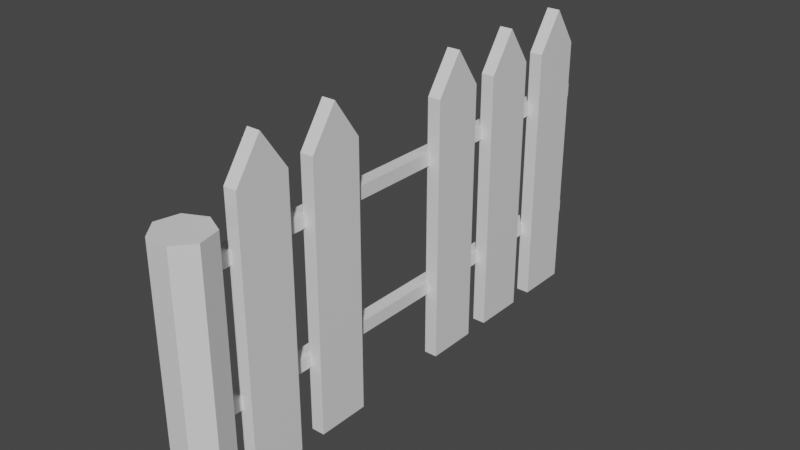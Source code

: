 # Source: p_ot_2.blend  (saved by Blender 2.83.19; exported with 4.5.12 LTS)
import bpy
from mathutils import Matrix  # noqa: F401  (used for matrix-valued properties, if any)

bpy.ops.wm.read_factory_settings(use_empty=True)
scene = bpy.context.scene
scene.name = 'Scene'

# ---- collections
col_collection = bpy.data.collections.new('Collection'); scene.collection.children.link(col_collection)

# ---- materials (node trees are filled in below, after node groups)
mat_material = bpy.data.materials.new('Material')
mat_material.alpha_threshold = 0.0
mat_material.use_transparent_shadow = False
mat_material.line_color = (0.0, 0.0, 0.0, 1.0)

# ---- material node trees
mat_material.use_nodes = True; mat_material.node_tree.nodes.clear()
_N = mat_material.node_tree.nodes; _L = mat_material.node_tree.links
n0 = _N.new('ShaderNodeOutputMaterial'); n0.name = 'Material Output'; n0.location = (300, 300)
n1 = _N.new('ShaderNodeBsdfPrincipled'); n1.name = 'Principled BSDF'; n1.location = (10, 300)
n1.distribution = 'GGX'
n1.subsurface_method = 'BURLEY'
n1.inputs[2].default_value = 0.4
n1.inputs[3].default_value = 1.45
n1.inputs[27].default_value = (0.0, 0.0, 0.0, 1.0)
n1.inputs[28].default_value = 1.0
_L.new(n1.outputs[0], n0.inputs[0])
n0.is_active_output = True

# ---- world
world_world = bpy.data.worlds.new('World'); scene.world = world_world
world_world.use_nodes = True; world_world.node_tree.nodes.clear()
_N = world_world.node_tree.nodes; _L = world_world.node_tree.links
n0 = _N.new('ShaderNodeOutputWorld'); n0.name = 'World Output'; n0.location = (300, 300)
n1 = _N.new('ShaderNodeBackground'); n1.name = 'Background'; n1.location = (10, 300)
n1.inputs[0].default_value = (0.05088, 0.05088, 0.05088, 1.0)
_L.new(n1.outputs[0], n0.inputs[0])
n0.is_active_output = True
world_world.color = (0.05088, 0.05088, 0.05088)
world_world.use_sun_shadow = False
world_world.sun_shadow_jitter_overblur = 0.0

# ---- meshes
me_cube = bpy.data.meshes.new('Cube')
me_cube.from_pydata([(0.05, 0.2, 1.0), (0.05, 0.2, -1.0), (0.05, -0.2, 1.0), (0.05, -0.2, -1.0), (-0.05, 0.2, 1.0), (-0.05, 0.2, -1.0), (-0.05, -0.2, 1.0), (-0.05, -0.2, -1.0), (0.05, 0.0, 1.291), (-0.05, 0.0, 1.291), (0.05, 0.8, 1.0), (0.05, 0.8, -1.0), (0.05, 0.4, 1.0), (0.05, 0.4, -1.0), (-0.05, 0.8, 1.0), (-0.05, 0.8, -1.0), (-0.05, 0.4, 1.0), (-0.05, 0.4, -1.0), (0.05, 0.6, 1.291), (-0.05, 0.6, 1.291), (0.05, 2.0, 1.0), (0.05, 2.0, -1.0), (0.05, 1.6, 1.0), (0.05, 1.6, -1.0), (-0.05, 2.0, 1.0), (-0.05, 2.0, -1.0), (-0.05, 1.6, 1.0), (-0.05, 1.6, -1.0), (0.05, 1.8, 1.291), (-0.05, 1.8, 1.291), (0.05, 2.6, 1.0), (0.05, 2.6, -1.0), (0.05, 2.2, 1.0), (0.05, 2.2, -1.0), (-0.05, 2.6, 1.0), (-0.05, 2.6, -1.0), (-0.05, 2.2, 1.0), (-0.05, 2.2, -1.0), (0.05, 2.4, 1.291), (-0.05, 2.4, 1.291), (0.05, 3.2, 1.0), (0.05, 3.2, -1.0), (0.05, 2.8, 1.0), (0.05, 2.8, -1.0), (-0.05, 3.2, 1.0), (-0.05, 3.2, -1.0), (-0.05, 2.8, 1.0), (-0.05, 2.8, -1.0), (0.05, 3.0, 1.291), (-0.05, 3.0, 1.291), (-0.1349, -0.3304, 0.5076), (-0.1349, -0.3304, 0.6076), (-0.1349, 3.349, 0.5076), (-0.1349, 3.349, 0.6076), (-0.03485, -0.3304, 0.5076), (-0.03485, -0.3304, 0.6076), (-0.03485, 3.349, 0.5076), (-0.03485, 3.349, 0.6076), (-0.1349, -0.3304, -0.4984), (-0.1349, -0.3304, -0.3984), (-0.1349, 3.349, -0.4984), (-0.1349, 3.349, -0.3984), (-0.03485, -0.3304, -0.4984), (-0.03485, -0.3304, -0.3984), (-0.03485, 3.349, -0.4984), (-0.03485, 3.349, -0.3984), (-0.07502, -0.2898, -1.0), (-0.07502, -0.2898, 0.8384), (0.08135, -0.3651, -1.0), (0.08135, -0.3651, 0.8384), (0.12, -0.5343, -1.0), (0.12, -0.5343, 0.8384), (0.01176, -0.67, -1.0), (0.01176, -0.67, 0.8384), (-0.1618, -0.67, -1.0), (-0.1618, -0.67, 0.8384), (-0.27, -0.5343, -1.0), (-0.27, -0.5343, 0.8384), (-0.2314, -0.3651, -1.0), (-0.2314, -0.3651, 0.8384)], [], [(0, 4, 9, 8), (3, 2, 6, 7), (7, 6, 4, 5), (5, 1, 3, 7), (1, 0, 2, 3), (5, 4, 0, 1), (6, 2, 8, 9), (4, 6, 9), (2, 0, 8), (10, 14, 19, 18), (13, 12, 16, 17), (17, 16, 14, 15), (15, 11, 13, 17), (11, 10, 12, 13), (15, 14, 10, 11), (16, 12, 18, 19), (14, 16, 19), (12, 10, 18), (20, 24, 29, 28), (23, 22, 26, 27), (27, 26, 24, 25), (25, 21, 23, 27), (21, 20, 22, 23), (25, 24, 20, 21), (26, 22, 28, 29), (24, 26, 29), (22, 20, 28), (30, 34, 39, 38), (33, 32, 36, 37), (37, 36, 34, 35), (35, 31, 33, 37), (31, 30, 32, 33), (35, 34, 30, 31), (36, 32, 38, 39), (34, 36, 39), (32, 30, 38), (40, 44, 49, 48), (43, 42, 46, 47), (47, 46, 44, 45), (45, 41, 43, 47), (41, 40, 42, 43), (45, 44, 40, 41), (46, 42, 48, 49), (44, 46, 49), (42, 40, 48), (50, 51, 53, 52), (52, 53, 57, 56), (56, 57, 55, 54), (54, 55, 51, 50), (52, 56, 54, 50), (57, 53, 51, 55), (58, 59, 61, 60), (60, 61, 65, 64), (64, 65, 63, 62), (62, 63, 59, 58), (60, 64, 62, 58), (65, 61, 59, 63), (66, 67, 69, 68), (68, 69, 71, 70), (70, 71, 73, 72), (72, 73, 75, 74), (74, 75, 77, 76), (69, 67, 79, 77, 75, 73, 71), (76, 77, 79, 78), (78, 79, 67, 66), (66, 68, 70, 72, 74, 76, 78)])
_uv = me_cube.uv_layers.new(name='UVMap')
_uv.uv.foreach_set('vector', [0.625, 0.5, 0.625, 0.25, 0.625, 0.25, 0.625, 0.5, 0.375, 0.75, 0.625, 0.75, 0.625, 1.0, 0.375, 1.0, 0.375, 0.0, 0.625, 0.0, 0.625, 0.25, 0.375, 0.25, 0.125, 0.5, 0.375, 0.5, 0.375, 0.75, 0.125, 0.75, 0.375, 0.5, 0.625, 0.5, 0.625, 0.75, 0.375, 0.75, 0.375, 0.25, 0.625, 0.25, 0.625, 0.5, 0.375, 0.5, 0.625, 1.0, 0.625, 0.75, 0.625, 0.75, 0.625, 1.0, 0.625, 0.25, 0.625, 0.0, 0.625, 0.25, 0.625, 0.75, 0.625, 0.5, 0.625, 0.75, 0.625, 0.5, 0.625, 0.25, 0.625, 0.25, 0.625, 0.5, 0.375, 0.75, 0.625, 0.75, 0.625, 1.0, 0.375, 1.0, 0.375, 0.0, 0.625, 0.0, 0.625, 0.25, 0.375, 0.25, 0.125, 0.5, 0.375, 0.5, 0.375, 0.75, 0.125, 0.75, 0.375, 0.5, 0.625, 0.5, 0.625, 0.75, 0.375, 0.75, 0.375, 0.25, 0.625, 0.25, 0.625, 0.5, 0.375, 0.5, 0.625, 1.0, 0.625, 0.75, 0.625, 0.75, 0.625, 1.0, 0.625, 0.25, 0.625, 0.0, 0.625, 0.25, 0.625, 0.75, 0.625, 0.5, 0.625, 0.75, 0.625, 0.5, 0.625, 0.25, 0.625, 0.25, 0.625, 0.5, 0.375, 0.75, 0.625, 0.75, 0.625, 1.0, 0.375, 1.0, 0.375, 0.0, 0.625, 0.0, 0.625, 0.25, 0.375, 0.25, 0.125, 0.5, 0.375, 0.5, 0.375, 0.75, 0.125, 0.75, 0.375, 0.5, 0.625, 0.5, 0.625, 0.75, 0.375, 0.75, 0.375, 0.25, 0.625, 0.25, 0.625, 0.5, 0.375, 0.5, 0.625, 1.0, 0.625, 0.75, 0.625, 0.75, 0.625, 1.0, 0.625, 0.25, 0.625, 0.0, 0.625, 0.25, 0.625, 0.75, 0.625, 0.5, 0.625, 0.75, 0.625, 0.5, 0.625, 0.25, 0.625, 0.25, 0.625, 0.5, 0.375, 0.75, 0.625, 0.75, 0.625, 1.0, 0.375, 1.0, 0.375, 0.0, 0.625, 0.0, 0.625, 0.25, 0.375, 0.25, 0.125, 0.5, 0.375, 0.5, 0.375, 0.75, 0.125, 0.75, 0.375, 0.5, 0.625, 0.5, 0.625, 0.75, 0.375, 0.75, 0.375, 0.25, 0.625, 0.25, 0.625, 0.5, 0.375, 0.5, 0.625, 1.0, 0.625, 0.75, 0.625, 0.75, 0.625, 1.0, 0.625, 0.25, 0.625, 0.0, 0.625, 0.25, 0.625, 0.75, 0.625, 0.5, 0.625, 0.75, 0.625, 0.5, 0.625, 0.25, 0.625, 0.25, 0.625, 0.5, 0.375, 0.75, 0.625, 0.75, 0.625, 1.0, 0.375, 1.0, 0.375, 0.0, 0.625, 0.0, 0.625, 0.25, 0.375, 0.25, 0.125, 0.5, 0.375, 0.5, 0.375, 0.75, 0.125, 0.75, 0.375, 0.5, 0.625, 0.5, 0.625, 0.75, 0.375, 0.75, 0.375, 0.25, 0.625, 0.25, 0.625, 0.5, 0.375, 0.5, 0.625, 1.0, 0.625, 0.75, 0.625, 0.75, 0.625, 1.0, 0.625, 0.25, 0.625, 0.0, 0.625, 0.25, 0.625, 0.75, 0.625, 0.5, 0.625, 0.75, 0.375, 0.0, 0.625, 0.0, 0.625, 0.25, 0.375, 0.25, 0.375, 0.25, 0.625, 0.25, 0.625, 0.5, 0.375, 0.5, 0.375, 0.5, 0.625, 0.5, 0.625, 0.75, 0.375, 0.75, 0.375, 0.75, 0.625, 0.75, 0.625, 1.0, 0.375, 1.0, 0.125, 0.5, 0.375, 0.5, 0.375, 0.75, 0.125, 0.75, 0.625, 0.5, 0.875, 0.5, 0.875, 0.75, 0.625, 0.75, 0.375, 0.0, 0.625, 0.0, 0.625, 0.25, 0.375, 0.25, 0.375, 0.25, 0.625, 0.25, 0.625, 0.5, 0.375, 0.5, 0.375, 0.5, 0.625, 0.5, 0.625, 0.75, 0.375, 0.75, 0.375, 0.75, 0.625, 0.75, 0.625, 1.0, 0.375, 1.0, 0.125, 0.5, 0.375, 0.5, 0.375, 0.75, 0.125, 0.75, 0.625, 0.5, 0.875, 0.5, 0.875, 0.75, 0.625, 0.75, 1.0, 0.5, 1.0, 1.0, 0.8571, 1.0, 0.8571, 0.5, 0.8571, 0.5, 0.8571, 1.0, 0.7143, 1.0, 0.7143, 0.5, 0.7143, 0.5, 0.7143, 1.0, 0.5714, 1.0, 0.5714, 0.5, 0.5714, 0.5, 0.5714, 1.0, 0.4286, 1.0, 0.4286, 0.5, 0.4286, 0.5, 0.4286, 1.0, 0.2857, 1.0, 0.2857, 0.5, 0.4376, 0.3996, 0.25, 0.49, 0.06236, 0.3996, 0.01602, 0.1966, 0.1459, 0.03377, 0.3541, 0.03377, 0.484, 0.1966, 0.2857, 0.5, 0.2857, 1.0, 0.1429, 1.0, 0.1429, 0.5, 0.1429, 0.5, 0.1429, 1.0, 2.98e-08, 1.0, 2.98e-08, 0.5, 0.75, 0.49, 0.9376, 0.3996, 0.984, 0.1966, 0.8541, 0.03377, 0.6459, 0.03377, 0.516, 0.1966, 0.5624, 0.3996])
me_cube.materials.append(mat_material)
me_cube.use_remesh_preserve_volume = False
me_cube.use_remesh_preserve_attributes = False
me_cube.use_mirror_vertex_groups = False
me_cube.update()

# ---- objects
ob_cube = bpy.data.objects.new('Cube', me_cube)

# ---- transforms, parenting, visibility, modifiers, constraints
ob_cube.location = (0.0, 0.0, 0.0)
ob_cube.lock_rotations_4d = False
ob_cube.empty_display_type = 'ARROWS'
ob_cube.lineart.crease_threshold = 0.0

# ---- collection membership
col_collection.objects.link(ob_cube)

# ---- scene / render settings (as saved in the file)
scene.frame_start = 1; scene.frame_end = 250; scene.frame_set(1)
scene.render.engine = 'BLENDER_EEVEE_NEXT'
scene.cycles.use_denoising = False
scene.cycles.samples = 128
scene.cycles.sampling_pattern = 'TABULATED_SOBOL'
scene.cycles.use_adaptive_sampling = False
scene.cycles.use_light_tree = False
scene.view_settings.view_transform = 'Filmic'
bpy.context.view_layer.update()

# ---- added for rendering (the .blend has no active camera and no usable light): camera, sun
cam_auto = bpy.data.cameras.new('AutoCamera')
cam_auto.lens = 50.0
cam_auto.sensor_width = 36.0
cam_auto.clip_end = 1000.0
ob_auto_camera = bpy.data.objects.new('AutoCamera', cam_auto)
scene.collection.objects.link(ob_auto_camera)
ob_auto_camera.location = (4.22074, -3.81524, 3.58217)
ob_auto_camera.rotation_euler = (1.09748, -7.21219e-08, 0.694738)
scene.camera = ob_auto_camera
light_auto_sun = bpy.data.lights.new('AutoSun', 'SUN')
light_auto_sun.energy = 3.0
light_auto_sun.angle = 0.0523599
ob_auto_sun = bpy.data.objects.new('AutoSun', light_auto_sun)
scene.collection.objects.link(ob_auto_sun)
ob_auto_sun.rotation_euler = (0.872665, 0.174533, 0.523599)
bpy.context.view_layer.update()
